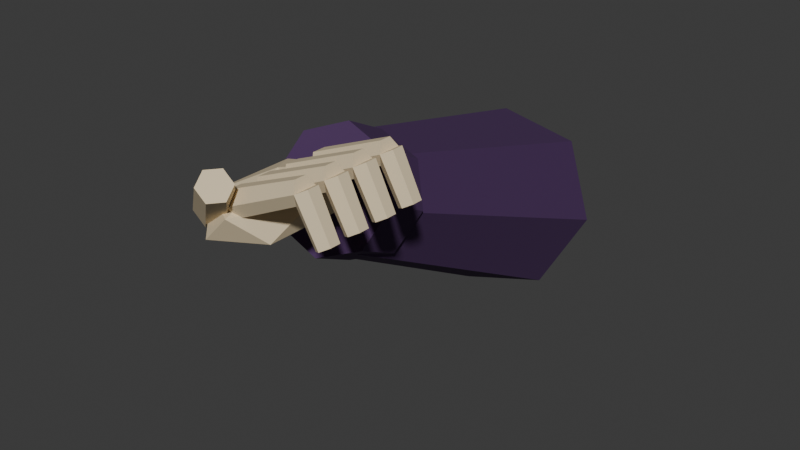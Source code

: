 # Source: RightHand.blend  (saved by Blender 5.2.44; exported with 4.5.12 LTS)
import bpy
from mathutils import Matrix  # noqa: F401  (used for matrix-valued properties, if any)

bpy.ops.wm.read_factory_settings(use_empty=True)
scene = bpy.context.scene
scene.name = 'Scene'

# ---- collections
col_collection = bpy.data.collections.new('Collection'); scene.collection.children.link(col_collection)

# ---- materials (node trees are filled in below, after node groups)
mat_fishersleeve = bpy.data.materials.new('FisherSleeve')
mat_fishersleeve.diffuse_color = (0.065, 0.025, 0.1, 1.0)
mat_fisherhand = bpy.data.materials.new('FisherHand')
mat_fisherhand.diffuse_color = (0.75, 0.62, 0.41, 1.0)

# ---- material node trees
mat_fishersleeve.use_nodes = True; mat_fishersleeve.node_tree.nodes.clear()
_N = mat_fishersleeve.node_tree.nodes; _L = mat_fishersleeve.node_tree.links
n0 = _N.new('ShaderNodeBsdfPrincipled'); n0.name = 'Principled BSDF'; n0.location = (-200, 100)
n0.inputs[0].default_value = (0.065, 0.025, 0.1, 1.0)
n0.inputs[2].default_value = 0.78
n0.inputs[10].default_value = 0.005
n1 = _N.new('ShaderNodeOutputMaterial'); n1.name = 'Material Output'; n1.location = (200, 100)
_L.new(n0.outputs[0], n1.inputs[0])
n1.is_active_output = True
mat_fisherhand.use_nodes = True; mat_fisherhand.node_tree.nodes.clear()
_N = mat_fisherhand.node_tree.nodes; _L = mat_fisherhand.node_tree.links
n0 = _N.new('ShaderNodeBsdfPrincipled'); n0.name = 'Principled BSDF'; n0.location = (-200, 100)
n0.inputs[0].default_value = (0.75, 0.62, 0.41, 1.0)
n0.inputs[2].default_value = 0.78
n0.inputs[10].default_value = 0.005
n1 = _N.new('ShaderNodeOutputMaterial'); n1.name = 'Material Output'; n1.location = (200, 100)
_L.new(n0.outputs[0], n1.inputs[0])
n1.is_active_output = True

# ---- world
world_world = bpy.data.worlds.new('World'); scene.world = world_world
world_world.use_nodes = True; world_world.node_tree.nodes.clear()
_N = world_world.node_tree.nodes; _L = world_world.node_tree.links
n0 = _N.new('ShaderNodeOutputWorld'); n0.name = 'World Output'; n0.location = (200, 100)
n1 = _N.new('ShaderNodeBackground'); n1.name = 'Background'; n1.location = (-200, 100)
n1.inputs[0].default_value = (0.05088, 0.05088, 0.05088, 1.0)
_L.new(n1.outputs[0], n0.inputs[0])
n0.is_active_output = True
world_world.color = (0.05088, 0.05088, 0.05088)
world_world.sun_shadow_jitter_overblur = 0.0

# ---- meshes
me_sleeve = bpy.data.meshes.new('Sleeve')
me_sleeve.from_pydata([(-0.003562, 0.3196, -0.14), (-0.03706, 0.3401, -0.08066), (-0.1067, 0.3379, -0.066), (-0.1599, 0.3147, -0.1071), (-0.1568, 0.288, -0.1729), (-0.09959, 0.2778, -0.214), (-0.03139, 0.2919, -0.1993), (-0.01031, 0.06026, -0.035), (-0.02869, 0.0715, -0.002435), (-0.06689, 0.07032, 0.005607), (-0.09613, 0.0576, -0.01693), (-0.0944, 0.04292, -0.05307), (-0.063, 0.03734, -0.07561), (-0.02558, 0.04505, -0.06756)], [], [(6, 5, 4, 3, 2, 1, 0), (7, 8, 9, 10, 11, 12, 13), (0, 1, 8, 7), (1, 2, 9, 8), (2, 3, 10, 9), (3, 4, 11, 10), (4, 5, 12, 11), (5, 6, 13, 12), (6, 0, 7, 13)])
me_sleeve.materials.append(mat_fishersleeve)
me_sleeve.update()
me_cuff = bpy.data.meshes.new('Cuff')
me_cuff.from_pydata([(-0.006378, 0.09108, -0.045), (-0.02253, 0.1046, -0.01396), (-0.0577, 0.1066, -0.001105), (-0.09129, 0.09598, -0.01396), (-0.1036, 0.07892, -0.045), (-0.08747, 0.06542, -0.07604), (-0.0523, 0.06339, -0.08889), (-0.01871, 0.07402, -0.07604), (-0.001378, 0.05108, -0.025), (-0.01753, 0.06458, 0.006038), (-0.0527, 0.06661, 0.01889), (-0.08629, 0.05598, 0.006038), (-0.09862, 0.03892, -0.025), (-0.08247, 0.02542, -0.05604), (-0.0473, 0.02339, -0.06889), (-0.01371, 0.03402, -0.05604)], [], [(7, 6, 5, 4, 3, 2, 1, 0), (8, 9, 10, 11, 12, 13, 14, 15), (0, 1, 9, 8), (1, 2, 10, 9), (2, 3, 11, 10), (3, 4, 12, 11), (4, 5, 13, 12), (5, 6, 14, 13), (6, 7, 15, 14), (7, 0, 8, 15)])
me_cuff.materials.append(mat_fishersleeve)
me_cuff.update()
me_finger0 = bpy.data.meshes.new('Finger0')
me_finger0.from_pydata([(-0.04, -0.037, 0.004), (-0.04383, -0.0425, 0.01272), (-0.04383, -0.0535, 0.01272), (-0.04, -0.059, 0.004), (-0.03617, -0.0535, -0.004724), (-0.03617, -0.0425, -0.004724), (0.017, -0.039, 0.029), (0.01387, -0.0435, 0.03614), (0.01387, -0.0525, 0.03614), (0.017, -0.057, 0.029), (0.02013, -0.0525, 0.02186), (0.02013, -0.0435, 0.02186)], [], [(5, 4, 3, 2, 1, 0), (6, 7, 8, 9, 10, 11), (0, 1, 7, 6), (1, 2, 8, 7), (2, 3, 9, 8), (3, 4, 10, 9), (4, 5, 11, 10), (5, 0, 6, 11)])
me_finger0.materials.append(mat_fisherhand)
me_finger0.update()
me_fingertip0 = bpy.data.meshes.new('Fingertip0')
me_fingertip0.from_pydata([(0.017, -0.039, 0.029), (0.02388, -0.0435, 0.03266), (0.02388, -0.0525, 0.03266), (0.017, -0.057, 0.029), (0.01012, -0.0525, 0.02534), (0.01012, -0.0435, 0.02534), (0.034, -0.04, -0.003), (0.04012, -0.044, 0.0002504), (0.04012, -0.052, 0.0002504), (0.034, -0.056, -0.003), (0.02788, -0.052, -0.00625), (0.02788, -0.044, -0.00625)], [], [(5, 4, 3, 2, 1, 0), (6, 7, 8, 9, 10, 11), (0, 1, 7, 6), (1, 2, 8, 7), (2, 3, 9, 8), (3, 4, 10, 9), (4, 5, 11, 10), (5, 0, 6, 11)])
me_fingertip0.materials.append(mat_fisherhand)
me_fingertip0.update()
me_finger1 = bpy.data.meshes.new('Finger1')
me_finger1.from_pydata([(-0.04, -0.012, 0.004), (-0.04383, -0.0175, 0.01272), (-0.04383, -0.0285, 0.01272), (-0.04, -0.034, 0.004), (-0.03617, -0.0285, -0.004724), (-0.03617, -0.0175, -0.004724), (0.017, -0.014, 0.029), (0.01387, -0.0185, 0.03614), (0.01387, -0.0275, 0.03614), (0.017, -0.032, 0.029), (0.02013, -0.0275, 0.02186), (0.02013, -0.0185, 0.02186)], [], [(5, 4, 3, 2, 1, 0), (6, 7, 8, 9, 10, 11), (0, 1, 7, 6), (1, 2, 8, 7), (2, 3, 9, 8), (3, 4, 10, 9), (4, 5, 11, 10), (5, 0, 6, 11)])
me_finger1.materials.append(mat_fisherhand)
me_finger1.update()
me_fingertip1 = bpy.data.meshes.new('Fingertip1')
me_fingertip1.from_pydata([(0.017, -0.014, 0.029), (0.02388, -0.0185, 0.03266), (0.02388, -0.0275, 0.03266), (0.017, -0.032, 0.029), (0.01012, -0.0275, 0.02534), (0.01012, -0.0185, 0.02534), (0.034, -0.015, -0.003), (0.04012, -0.019, 0.0002504), (0.04012, -0.027, 0.0002504), (0.034, -0.031, -0.003), (0.02788, -0.027, -0.00625), (0.02788, -0.019, -0.00625)], [], [(5, 4, 3, 2, 1, 0), (6, 7, 8, 9, 10, 11), (0, 1, 7, 6), (1, 2, 8, 7), (2, 3, 9, 8), (3, 4, 10, 9), (4, 5, 11, 10), (5, 0, 6, 11)])
me_fingertip1.materials.append(mat_fisherhand)
me_fingertip1.update()
me_finger2 = bpy.data.meshes.new('Finger2')
me_finger2.from_pydata([(-0.04, 0.013, 0.004), (-0.04383, 0.0075, 0.01272), (-0.04383, -0.0035, 0.01272), (-0.04, -0.009, 0.004), (-0.03617, -0.0035, -0.004724), (-0.03617, 0.0075, -0.004724), (0.017, 0.011, 0.029), (0.01387, 0.0065, 0.03614), (0.01387, -0.0025, 0.03614), (0.017, -0.007, 0.029), (0.02013, -0.0025, 0.02186), (0.02013, 0.0065, 0.02186)], [], [(5, 4, 3, 2, 1, 0), (6, 7, 8, 9, 10, 11), (0, 1, 7, 6), (1, 2, 8, 7), (2, 3, 9, 8), (3, 4, 10, 9), (4, 5, 11, 10), (5, 0, 6, 11)])
me_finger2.materials.append(mat_fisherhand)
me_finger2.update()
me_fingertip2 = bpy.data.meshes.new('Fingertip2')
me_fingertip2.from_pydata([(0.017, 0.011, 0.029), (0.02388, 0.0065, 0.03266), (0.02388, -0.0025, 0.03266), (0.017, -0.007, 0.029), (0.01012, -0.0025, 0.02534), (0.01012, 0.0065, 0.02534), (0.034, 0.01, -0.003), (0.04012, 0.006, 0.0002504), (0.04012, -0.002, 0.0002504), (0.034, -0.006, -0.003), (0.02788, -0.002, -0.00625), (0.02788, 0.006, -0.00625)], [], [(5, 4, 3, 2, 1, 0), (6, 7, 8, 9, 10, 11), (0, 1, 7, 6), (1, 2, 8, 7), (2, 3, 9, 8), (3, 4, 10, 9), (4, 5, 11, 10), (5, 0, 6, 11)])
me_fingertip2.materials.append(mat_fisherhand)
me_fingertip2.update()
me_finger3 = bpy.data.meshes.new('Finger3')
me_finger3.from_pydata([(-0.04, 0.038, 0.004), (-0.04383, 0.0325, 0.01272), (-0.04383, 0.0215, 0.01272), (-0.04, 0.016, 0.004), (-0.03617, 0.0215, -0.004724), (-0.03617, 0.0325, -0.004724), (0.017, 0.036, 0.029), (0.01387, 0.0315, 0.03614), (0.01387, 0.0225, 0.03614), (0.017, 0.018, 0.029), (0.02013, 0.0225, 0.02186), (0.02013, 0.0315, 0.02186)], [], [(5, 4, 3, 2, 1, 0), (6, 7, 8, 9, 10, 11), (0, 1, 7, 6), (1, 2, 8, 7), (2, 3, 9, 8), (3, 4, 10, 9), (4, 5, 11, 10), (5, 0, 6, 11)])
me_finger3.materials.append(mat_fisherhand)
me_finger3.update()
me_fingertip3 = bpy.data.meshes.new('Fingertip3')
me_fingertip3.from_pydata([(0.017, 0.036, 0.029), (0.02388, 0.0315, 0.03266), (0.02388, 0.0225, 0.03266), (0.017, 0.018, 0.029), (0.01012, 0.0225, 0.02534), (0.01012, 0.0315, 0.02534), (0.034, 0.035, -0.003), (0.04012, 0.031, 0.0002504), (0.04012, 0.023, 0.0002504), (0.034, 0.019, -0.003), (0.02788, 0.023, -0.00625), (0.02788, 0.031, -0.00625)], [], [(5, 4, 3, 2, 1, 0), (6, 7, 8, 9, 10, 11), (0, 1, 7, 6), (1, 2, 8, 7), (2, 3, 9, 8), (3, 4, 10, 9), (4, 5, 11, 10), (5, 0, 6, 11)])
me_fingertip3.materials.append(mat_fisherhand)
me_fingertip3.update()
me_thumb = bpy.data.meshes.new('Thumb')
me_thumb.from_pydata([(-0.06125, -0.03207, -0.012), (-0.07156, -0.03279, -0.002547), (-0.0803, -0.04372, -0.002547), (-0.07875, -0.05393, -0.012), (-0.06844, -0.05321, -0.02145), (-0.0597, -0.04228, -0.02145), (-0.0275, -0.06163, 0.024), (-0.03633, -0.06225, 0.0321), (-0.04383, -0.07162, 0.0321), (-0.0425, -0.08037, 0.024), (-0.03367, -0.07975, 0.0159), (-0.02617, -0.07038, 0.0159)], [], [(5, 4, 3, 2, 1, 0), (6, 7, 8, 9, 10, 11), (0, 1, 7, 6), (1, 2, 8, 7), (2, 3, 9, 8), (3, 4, 10, 9), (4, 5, 11, 10), (5, 0, 6, 11)])
me_thumb.materials.append(mat_fisherhand)
me_thumb.update()
me_palm = bpy.data.meshes.new('Palm')
me_palm.from_pydata([(0.0, 0.0, -0.023), (0.02605, -0.03417, -0.01029), (-0.00995, -0.05529, -0.01029), (-0.0322, 0.0, -0.01029), (-0.00995, 0.05529, -0.01029), (0.02605, 0.03417, -0.01029), (0.00995, -0.05529, 0.01029), (-0.02605, -0.03417, 0.01029), (-0.02605, 0.03417, 0.01029), (0.00995, 0.05529, 0.01029), (0.0322, 0.0, 0.01029), (0.0, 0.0, 0.023)], [], [(0, 1, 2), (1, 0, 5), (0, 2, 3), (0, 3, 4), (0, 4, 5), (1, 5, 10), (2, 1, 6), (3, 2, 7), (4, 3, 8), (5, 4, 9), (1, 10, 6), (2, 6, 7), (3, 7, 8), (4, 8, 9), (5, 9, 10), (6, 10, 11), (7, 6, 11), (8, 7, 11), (9, 8, 11), (10, 9, 11)])
_uv = me_palm.uv_layers.new(name='UVMap')
_uv.uv.foreach_set('vector', [0.1818, 0.0, 0.2727, 0.1575, 0.09091, 0.1575, 0.2727, 0.1575, 0.3636, 0.0, 0.4545, 0.1575, 0.9091, 0.0, 1.0, 0.1575, 0.8182, 0.1575, 0.7273, 0.0, 0.8182, 0.1575, 0.6364, 0.1575, 0.5455, 0.0, 0.6364, 0.1575, 0.4545, 0.1575, 0.2727, 0.1575, 0.4545, 0.1575, 0.3636, 0.3149, 0.09091, 0.1575, 0.2727, 0.1575, 0.1818, 0.3149, 0.8182, 0.1575, 1.0, 0.1575, 0.9091, 0.3149, 0.6364, 0.1575, 0.8182, 0.1575, 0.7273, 0.3149, 0.4545, 0.1575, 0.6364, 0.1575, 0.5455, 0.3149, 0.2727, 0.1575, 0.3636, 0.3149, 0.1818, 0.3149, 0.09091, 0.1575, 0.1818, 0.3149, 0.0, 0.3149, 0.8182, 0.1575, 0.9091, 0.3149, 0.7273, 0.3149, 0.6364, 0.1575, 0.7273, 0.3149, 0.5455, 0.3149, 0.4545, 0.1575, 0.5455, 0.3149, 0.3636, 0.3149, 0.1818, 0.3149, 0.3636, 0.3149, 0.2727, 0.4724, 0.0, 0.3149, 0.1818, 0.3149, 0.09091, 0.4724, 0.7273, 0.3149, 0.9091, 0.3149, 0.8182, 0.4724, 0.5455, 0.3149, 0.7273, 0.3149, 0.6364, 0.4724, 0.3636, 0.3149, 0.5455, 0.3149, 0.4545, 0.4724])
me_palm.materials.append(mat_fisherhand)
me_palm.update()

# ---- objects
ob_righthand = bpy.data.objects.new('RightHand', None)
ob_sleeve = bpy.data.objects.new('Sleeve', me_sleeve)
ob_cuff = bpy.data.objects.new('Cuff', me_cuff)
ob_finger0 = bpy.data.objects.new('Finger0', me_finger0)
ob_fingertip0 = bpy.data.objects.new('Fingertip0', me_fingertip0)
ob_finger1 = bpy.data.objects.new('Finger1', me_finger1)
ob_fingertip1 = bpy.data.objects.new('Fingertip1', me_fingertip1)
ob_finger2 = bpy.data.objects.new('Finger2', me_finger2)
ob_fingertip2 = bpy.data.objects.new('Fingertip2', me_fingertip2)
ob_finger3 = bpy.data.objects.new('Finger3', me_finger3)
ob_fingertip3 = bpy.data.objects.new('Fingertip3', me_fingertip3)
ob_thumb = bpy.data.objects.new('Thumb', me_thumb)
ob_grip = bpy.data.objects.new('Grip', None)
ob_forward = bpy.data.objects.new('Forward', None)
ob_palm = bpy.data.objects.new('Palm', me_palm)

# ---- transforms, parenting, visibility, modifiers, constraints
ob_righthand.location = (0.0, 0.0, 0.0)
ob_sleeve.parent = ob_righthand
ob_sleeve.location = (0.0, 0.0, 0.0)
ob_cuff.parent = ob_righthand
ob_cuff.location = (0.0, 0.0, 0.0)
ob_finger0.parent = ob_righthand
ob_finger0.location = (0.0, 0.0, 0.0)
ob_fingertip0.parent = ob_righthand
ob_fingertip0.location = (0.0, 0.0, 0.0)
ob_finger1.parent = ob_righthand
ob_finger1.location = (0.0, 0.0, 0.0)
ob_fingertip1.parent = ob_righthand
ob_fingertip1.location = (0.0, 0.0, 0.0)
ob_finger2.parent = ob_righthand
ob_finger2.location = (0.0, 0.0, 0.0)
ob_fingertip2.parent = ob_righthand
ob_fingertip2.location = (0.0, 0.0, 0.0)
ob_finger3.parent = ob_righthand
ob_finger3.location = (0.0, 0.0, 0.0)
ob_fingertip3.parent = ob_righthand
ob_fingertip3.location = (0.0, 0.0, 0.0)
ob_thumb.parent = ob_righthand
ob_thumb.location = (0.0, 0.0, 0.0)
ob_grip.parent = ob_righthand
ob_grip.location = (0.0, 0.0, 0.0)
ob_forward.parent = ob_righthand
ob_forward.location = (0.0, -0.1, 0.0)
ob_palm.parent = ob_righthand
ob_palm.location = (-0.047, -0.008, -0.012)

# ---- collection membership
scene.collection.objects.link(ob_righthand)
scene.collection.objects.link(ob_sleeve)
scene.collection.objects.link(ob_cuff)
scene.collection.objects.link(ob_finger0)
scene.collection.objects.link(ob_fingertip0)
scene.collection.objects.link(ob_finger1)
scene.collection.objects.link(ob_fingertip1)
scene.collection.objects.link(ob_finger2)
scene.collection.objects.link(ob_fingertip2)
scene.collection.objects.link(ob_finger3)
scene.collection.objects.link(ob_fingertip3)
scene.collection.objects.link(ob_thumb)
scene.collection.objects.link(ob_grip)
scene.collection.objects.link(ob_forward)
col_collection.objects.link(ob_palm)

# ---- scene / render settings (as saved in the file)
scene.frame_start = 1; scene.frame_end = 250; scene.frame_set(1)
scene.render.engine = 'BLENDER_EEVEE_NEXT'
scene.render.bake_bias = 0.0
scene.render.bake_samples = 0
scene.render.compositor_device = 'GPU'
scene.eevee.use_volume_custom_range = False
scene.eevee.fast_gi_thickness_near = 0.1
scene.eevee.fast_gi_thickness_far = 0.0
scene.eevee.ray_tracing_options.screen_trace_thickness = 0.1
bpy.context.view_layer.update()

# ---- added for rendering (the .blend has no active camera and no usable light): camera, sun
cam_auto = bpy.data.cameras.new('AutoCamera')
cam_auto.lens = 50.0
cam_auto.sensor_width = 36.0
cam_auto.clip_end = 1000.0
ob_auto_camera = bpy.data.objects.new('AutoCamera', cam_auto)
scene.collection.objects.link(ob_auto_camera)
ob_auto_camera.location = (0.429115, -0.456983, 0.302294)
ob_auto_camera.rotation_euler = (1.09748, -7.21219e-08, 0.694738)
scene.camera = ob_auto_camera
light_auto_sun = bpy.data.lights.new('AutoSun', 'SUN')
light_auto_sun.energy = 3.0
light_auto_sun.angle = 0.0523599
ob_auto_sun = bpy.data.objects.new('AutoSun', light_auto_sun)
scene.collection.objects.link(ob_auto_sun)
ob_auto_sun.rotation_euler = (0.872665, 0.174533, 0.523599)
bpy.context.view_layer.update()
